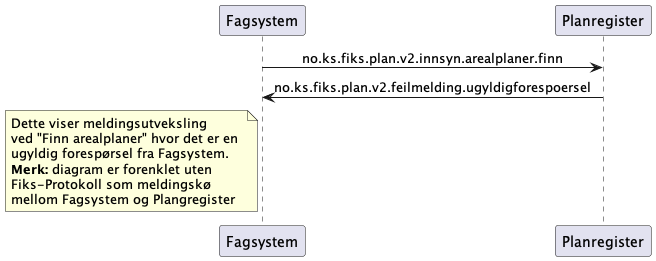

The diagram above was rendered by PlantUML. Its source (embedded in the PNG):
@startuml
skinparam sequenceMessageAlign center 

participant Fagsystem as "Fagsystem"
participant Plangregister as "Planregister"

Fagsystem -> Plangregister : no.ks.fiks.plan.v2.innsyn.arealplaner.finn
Fagsystem <- Plangregister : no.ks.fiks.plan.v2.feilmelding.ugyldigforespoersel


note left of Fagsystem
Dette viser meldingsutveksling
ved "Finn arealplaner" hvor det er en 
ugyldig forespørsel fra Fagsystem.
**Merk:** diagram er forenklet uten
Fiks-Protokoll som meldingskø
mellom Fagsystem og Plangregister
end note

@enduml